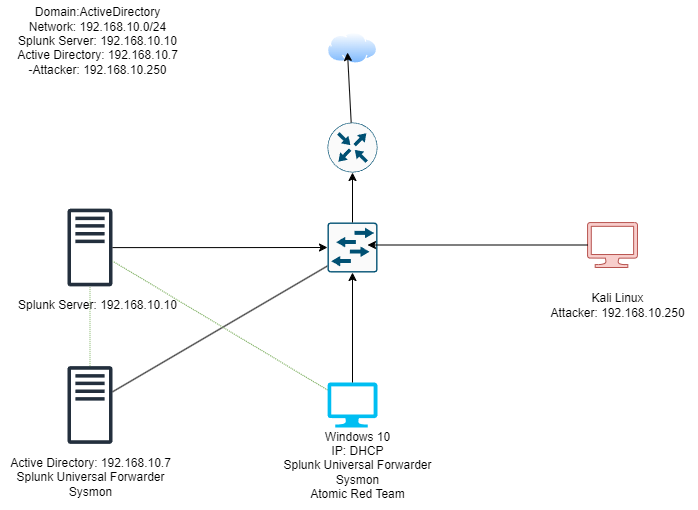

The diagram above was exported from draw.io. Its source (the exported page's mxGraphModel, read from the mxfile embedded in the PNG):
<mxGraphModel dx="1132" dy="785" grid="1" gridSize="10" guides="1" tooltips="1" connect="1" arrows="1" fold="1" page="1" pageScale="1" pageWidth="850" pageHeight="1100" math="0" shadow="0">
  <root>
    <mxCell id="0" />
    <mxCell id="1" parent="0" />
    <mxCell id="g_r6yaohJJ6oMFw83t8i-1" value="" style="sketch=0;outlineConnect=0;fontColor=#232F3E;gradientColor=none;fillColor=#232F3D;strokeColor=none;dashed=0;verticalLabelPosition=bottom;verticalAlign=top;align=center;html=1;fontSize=12;fontStyle=0;aspect=fixed;pointerEvents=1;shape=mxgraph.aws4.traditional_server;" vertex="1" parent="1">
      <mxGeometry x="110" y="246" width="45" height="78" as="geometry" />
    </mxCell>
    <mxCell id="g_r6yaohJJ6oMFw83t8i-14" style="rounded=0;orthogonalLoop=1;jettySize=auto;html=1;entryX=0.22;entryY=0.74;entryDx=0;entryDy=0;entryPerimeter=0;" edge="1" parent="1" source="g_r6yaohJJ6oMFw83t8i-2" target="g_r6yaohJJ6oMFw83t8i-5">
      <mxGeometry relative="1" as="geometry">
        <mxPoint x="260" y="310" as="targetPoint" />
      </mxGeometry>
    </mxCell>
    <mxCell id="g_r6yaohJJ6oMFw83t8i-28" style="edgeStyle=orthogonalEdgeStyle;rounded=0;orthogonalLoop=1;jettySize=auto;html=1;dashed=1;dashPattern=1 1;fillColor=#d5e8d4;strokeColor=#82b366;endArrow=none;endFill=0;jumpSize=16;" edge="1" parent="1" source="g_r6yaohJJ6oMFw83t8i-2" target="g_r6yaohJJ6oMFw83t8i-1">
      <mxGeometry relative="1" as="geometry" />
    </mxCell>
    <mxCell id="g_r6yaohJJ6oMFw83t8i-2" value="" style="sketch=0;outlineConnect=0;fontColor=#232F3E;gradientColor=none;fillColor=#232F3D;strokeColor=none;dashed=0;verticalLabelPosition=bottom;verticalAlign=top;align=center;html=1;fontSize=12;fontStyle=0;aspect=fixed;pointerEvents=1;shape=mxgraph.aws4.traditional_server;" vertex="1" parent="1">
      <mxGeometry x="110" y="403.5" width="45" height="78" as="geometry" />
    </mxCell>
    <mxCell id="g_r6yaohJJ6oMFw83t8i-26" style="rounded=0;orthogonalLoop=1;jettySize=auto;html=1;strokeColor=none;" edge="1" parent="1" source="g_r6yaohJJ6oMFw83t8i-3" target="g_r6yaohJJ6oMFw83t8i-1">
      <mxGeometry relative="1" as="geometry" />
    </mxCell>
    <mxCell id="g_r6yaohJJ6oMFw83t8i-27" style="rounded=0;orthogonalLoop=1;jettySize=auto;html=1;dashed=1;dashPattern=1 1;endArrow=none;endFill=0;fillColor=#d5e8d4;strokeColor=#82b366;jumpSize=16;" edge="1" parent="1" source="g_r6yaohJJ6oMFw83t8i-3" target="g_r6yaohJJ6oMFw83t8i-1">
      <mxGeometry relative="1" as="geometry" />
    </mxCell>
    <mxCell id="g_r6yaohJJ6oMFw83t8i-3" value="" style="verticalLabelPosition=bottom;html=1;verticalAlign=top;align=center;strokeColor=none;fillColor=#00BEF2;shape=mxgraph.azure.computer;pointerEvents=1;" vertex="1" parent="1">
      <mxGeometry x="370" y="420" width="50" height="45" as="geometry" />
    </mxCell>
    <mxCell id="g_r6yaohJJ6oMFw83t8i-4" value="" style="verticalLabelPosition=bottom;html=1;verticalAlign=top;align=center;strokeColor=#b85450;fillColor=#f8cecc;shape=mxgraph.azure.computer;pointerEvents=1;" vertex="1" parent="1">
      <mxGeometry x="630" y="260" width="50" height="45" as="geometry" />
    </mxCell>
    <mxCell id="g_r6yaohJJ6oMFw83t8i-5" value="" style="sketch=0;points=[[0.015,0.015,0],[0.985,0.015,0],[0.985,0.985,0],[0.015,0.985,0],[0.25,0,0],[0.5,0,0],[0.75,0,0],[1,0.25,0],[1,0.5,0],[1,0.75,0],[0.75,1,0],[0.5,1,0],[0.25,1,0],[0,0.75,0],[0,0.5,0],[0,0.25,0]];verticalLabelPosition=bottom;html=1;verticalAlign=top;aspect=fixed;align=center;pointerEvents=1;shape=mxgraph.cisco19.rect;prIcon=l2_switch;fillColor=#FAFAFA;strokeColor=#005073;" vertex="1" parent="1">
      <mxGeometry x="370" y="260" width="50" height="50" as="geometry" />
    </mxCell>
    <mxCell id="g_r6yaohJJ6oMFw83t8i-6" value="" style="sketch=0;points=[[0.5,0,0],[1,0.5,0],[0.5,1,0],[0,0.5,0],[0.145,0.145,0],[0.8555,0.145,0],[0.855,0.8555,0],[0.145,0.855,0]];verticalLabelPosition=bottom;html=1;verticalAlign=top;aspect=fixed;align=center;pointerEvents=1;shape=mxgraph.cisco19.rect;prIcon=router;fillColor=#FAFAFA;strokeColor=#005073;" vertex="1" parent="1">
      <mxGeometry x="370" y="160" width="50" height="50" as="geometry" />
    </mxCell>
    <mxCell id="g_r6yaohJJ6oMFw83t8i-7" value="" style="image;aspect=fixed;perimeter=ellipsePerimeter;html=1;align=center;shadow=0;dashed=0;spacingTop=3;image=img/lib/active_directory/internet_cloud.svg;" vertex="1" parent="1">
      <mxGeometry x="370" y="70" width="50" height="31.5" as="geometry" />
    </mxCell>
    <mxCell id="g_r6yaohJJ6oMFw83t8i-11" style="edgeStyle=orthogonalEdgeStyle;rounded=0;orthogonalLoop=1;jettySize=auto;html=1;entryX=0.8;entryY=0.45;entryDx=0;entryDy=0;entryPerimeter=0;" edge="1" parent="1" source="g_r6yaohJJ6oMFw83t8i-4" target="g_r6yaohJJ6oMFw83t8i-5">
      <mxGeometry relative="1" as="geometry" />
    </mxCell>
    <mxCell id="g_r6yaohJJ6oMFw83t8i-12" style="edgeStyle=orthogonalEdgeStyle;rounded=0;orthogonalLoop=1;jettySize=auto;html=1;entryX=0.5;entryY=1;entryDx=0;entryDy=0;entryPerimeter=0;" edge="1" parent="1" source="g_r6yaohJJ6oMFw83t8i-3" target="g_r6yaohJJ6oMFw83t8i-5">
      <mxGeometry relative="1" as="geometry" />
    </mxCell>
    <mxCell id="g_r6yaohJJ6oMFw83t8i-13" style="edgeStyle=orthogonalEdgeStyle;rounded=0;orthogonalLoop=1;jettySize=auto;html=1;entryX=0;entryY=0.5;entryDx=0;entryDy=0;entryPerimeter=0;" edge="1" parent="1" source="g_r6yaohJJ6oMFw83t8i-1" target="g_r6yaohJJ6oMFw83t8i-5">
      <mxGeometry relative="1" as="geometry" />
    </mxCell>
    <mxCell id="g_r6yaohJJ6oMFw83t8i-15" style="edgeStyle=orthogonalEdgeStyle;rounded=0;orthogonalLoop=1;jettySize=auto;html=1;entryX=0.5;entryY=1;entryDx=0;entryDy=0;entryPerimeter=0;" edge="1" parent="1" source="g_r6yaohJJ6oMFw83t8i-5" target="g_r6yaohJJ6oMFw83t8i-6">
      <mxGeometry relative="1" as="geometry" />
    </mxCell>
    <mxCell id="g_r6yaohJJ6oMFw83t8i-16" style="rounded=0;orthogonalLoop=1;jettySize=auto;html=1;entryX=0.4;entryY=0.635;entryDx=0;entryDy=0;entryPerimeter=0;" edge="1" parent="1" source="g_r6yaohJJ6oMFw83t8i-6" target="g_r6yaohJJ6oMFw83t8i-7">
      <mxGeometry relative="1" as="geometry" />
    </mxCell>
    <mxCell id="g_r6yaohJJ6oMFw83t8i-17" value="Domain:ActiveDirectory&lt;div&gt;Network: 192.168.10.0/24&lt;/div&gt;&lt;div&gt;Splunk Server: 192.168.10.10&lt;/div&gt;&lt;div&gt;Active Directory: 192.168.10.7&lt;/div&gt;&lt;div&gt;-Attacker: 192.168.10.250&lt;/div&gt;&lt;div&gt;&lt;br&gt;&lt;/div&gt;&lt;div&gt;&lt;br&gt;&lt;/div&gt;" style="text;html=1;align=center;verticalAlign=middle;resizable=0;points=[];autosize=1;strokeColor=none;fillColor=none;" vertex="1" parent="1">
      <mxGeometry x="50" y="38" width="180" height="110" as="geometry" />
    </mxCell>
    <mxCell id="g_r6yaohJJ6oMFw83t8i-18" value="Splunk Server: 192.168.10.10" style="text;html=1;align=center;verticalAlign=middle;resizable=0;points=[];autosize=1;strokeColor=none;fillColor=none;" vertex="1" parent="1">
      <mxGeometry x="50" y="328" width="180" height="30" as="geometry" />
    </mxCell>
    <mxCell id="g_r6yaohJJ6oMFw83t8i-19" value="Active Directory: 192.168.10.7&lt;div&gt;Splunk Universal Forwarder&lt;br&gt;&lt;/div&gt;&lt;div&gt;Sysmon&lt;/div&gt;" style="text;html=1;align=center;verticalAlign=middle;resizable=0;points=[];autosize=1;strokeColor=none;fillColor=none;" vertex="1" parent="1">
      <mxGeometry x="42.5" y="485" width="180" height="60" as="geometry" />
    </mxCell>
    <mxCell id="g_r6yaohJJ6oMFw83t8i-20" value="&lt;div&gt;Kali Linux&lt;/div&gt;Attacker: 192.168.10.250" style="text;html=1;align=center;verticalAlign=middle;resizable=0;points=[];autosize=1;strokeColor=none;fillColor=none;" vertex="1" parent="1">
      <mxGeometry x="580" y="323" width="160" height="40" as="geometry" />
    </mxCell>
    <mxCell id="g_r6yaohJJ6oMFw83t8i-25" value="Windows 10&lt;div&gt;IP: DHCP&lt;/div&gt;&lt;div&gt;Splunk Universal Forwarder&lt;/div&gt;&lt;div&gt;Sysmon&lt;/div&gt;&lt;div&gt;Atomic Red Team&lt;/div&gt;" style="text;html=1;align=center;verticalAlign=middle;resizable=0;points=[];autosize=1;strokeColor=none;fillColor=none;" vertex="1" parent="1">
      <mxGeometry x="315" y="458" width="170" height="90" as="geometry" />
    </mxCell>
  </root>
</mxGraphModel>